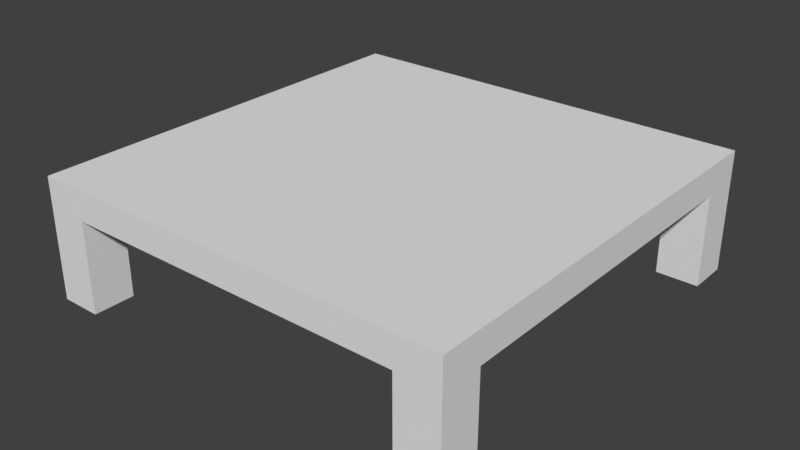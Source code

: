 # Source: table-1.blend  (saved by Blender 2.79.0; exported with 4.5.12 LTS)
import bpy
from mathutils import Matrix  # noqa: F401  (used for matrix-valued properties, if any)

bpy.ops.wm.read_factory_settings(use_empty=True)
scene = bpy.context.scene
scene.name = 'Scene'

# ---- collections
col_collection_1 = bpy.data.collections.new('Collection 1'); scene.collection.children.link(col_collection_1)

# ---- materials (node trees are filled in below, after node groups)
mat_material = bpy.data.materials.new('Material')
mat_material.alpha_threshold = 0.0
mat_material.roughness = 0.5
mat_material.line_color = (0.0, 0.0, 0.0, 1.0)

# ---- material node trees

# ---- world
world_world = bpy.data.worlds.new('World'); scene.world = world_world
world_world.color = (0.05088, 0.05088, 0.05088)
world_world.use_sun_shadow = False
world_world.sun_shadow_jitter_overblur = 0.0
world_world.cycles.sampling_method = 'MANUAL'

# ---- meshes
me_cube = bpy.data.meshes.new('Cube')
me_cube.from_pydata([(1.0, 1.0, -1.0), (1.0, -1.0, -1.0), (-1.0, -1.0, -1.0), (-1.0, 1.0, -1.0), (1.0, 1.0, 1.0), (1.0, -1.0, 1.0), (-1.0, -1.0, 1.0), (-1.0, 1.0, 1.0), (-0.8034, 1.0, -1.0), (-0.8034, -1.0, -1.0), (-0.8034, 1.0, 1.0), (-0.8034, -1.0, 1.0), (0.805, 1.0, -1.0), (0.805, -1.0, -1.0), (0.805, 1.0, 1.0), (0.805, -1.0, 1.0), (1.0, -0.8014, -1.0), (-1.0, -0.8014, -1.0), (1.0, -0.8014, 1.0), (-1.0, -0.8014, 1.0), (-0.8034, -0.8014, 1.0), (-0.8034, -0.8014, -1.0), (0.805, -0.8014, -1.0), (0.805, -0.8014, 1.0), (-1.0, 0.8053, -1.0), (-1.0, 0.8053, 1.0), (-0.8034, 0.8053, -1.0), (0.805, 0.8053, -1.0), (1.0, 0.8053, -1.0), (1.0, 0.8053, 1.0), (-0.8034, 0.8053, 1.0), (0.805, 0.8053, 1.0), (1.0, -0.8014, -1.0), (1.0, -1.0, -1.0), (-0.8034, 1.0, -1.0), (-1.0, 1.0, -1.0), (-1.0, 0.8053, -1.0), (-0.8034, -1.0, 1.0), (-1.0, -1.0, 1.0), (-0.8034, -0.8014, 1.0), (-0.8034, 0.8053, -1.0), (0.805, -1.0, -1.0), (1.0, 1.0, 1.0), (0.805, 1.0, 1.0), (-1.0, -0.8014, 1.0), (0.805, -0.8014, -1.0), (1.0, 0.8053, 1.0), (0.805, 0.8053, 1.0), (1.0, -0.8014, 7.115), (1.0, -1.0, 7.115), (-0.8034, 1.0, 7.115), (-1.0, 1.0, 7.115), (-1.0, 0.8053, 7.115), (0.805, -1.0, 7.115), (0.805, -0.8014, 7.115), (-0.8034, 0.8053, 7.115), (-0.8034, -1.0, 7.115), (-1.0, -1.0, 7.115), (-0.8034, -0.8014, 7.115), (1.0, 1.0, 7.115), (0.805, 1.0, 7.115), (-1.0, -0.8014, 7.115), (1.0, 0.8053, 7.115), (0.805, 0.8053, 7.115)], [], [(21, 9, 2, 17), (13, 22, 45, 41), (16, 18, 5, 1), (9, 11, 6, 2), (24, 25, 7, 3), (10, 8, 3, 7), (14, 12, 8, 10), (13, 15, 11, 9), (23, 20, 11, 15), (22, 13, 9, 21), (8, 26, 40, 34), (39, 44, 61, 58), (1, 5, 15, 13), (4, 0, 12, 14), (29, 31, 23, 18), (28, 16, 22, 27), (27, 22, 21, 26), (31, 30, 20, 23), (2, 6, 19, 17), (28, 29, 18, 16), (30, 25, 19, 20), (26, 21, 17, 24), (11, 20, 39, 37), (38, 37, 56, 57), (0, 4, 29, 28), (14, 10, 30, 31), (12, 27, 26, 8), (0, 28, 27, 12), (6, 11, 37, 38), (17, 19, 25, 24), (7, 25, 52, 51), (32, 33, 41, 45), (34, 40, 36, 35), (23, 15, 53, 54), (29, 4, 42, 46), (24, 3, 35, 36), (20, 19, 44, 39), (31, 29, 46, 47), (1, 13, 41, 33), (14, 31, 47, 43), (4, 14, 43, 42), (16, 1, 33, 32), (22, 16, 32, 45), (26, 24, 36, 40), (3, 8, 34, 35), (19, 6, 38, 44), (48, 54, 53, 49), (50, 51, 52, 55), (58, 61, 57, 56), (59, 60, 63, 62), (37, 39, 58, 56), (46, 42, 59, 62), (30, 10, 50, 55), (43, 47, 63, 60), (18, 23, 54, 48), (42, 43, 60, 59), (5, 18, 48, 49), (15, 5, 49, 53), (47, 46, 62, 63), (25, 30, 55, 52), (44, 38, 57, 61), (10, 7, 51, 50)])
me_cube.materials.append(mat_material)
me_cube.use_remesh_preserve_volume = False
me_cube.use_remesh_preserve_attributes = False
me_cube.use_mirror_vertex_groups = False
me_cube.update()

# ---- objects
ob_table_1 = bpy.data.objects.new('Table-1', me_cube)

# ---- transforms, parenting, visibility, modifiers, constraints
ob_table_1.location = (0.008433, 0.9419, 0.5081)
ob_table_1.rotation_euler = (0.0, -0.0, 1.571)
ob_table_1.scale = (1.0, 1.0, -0.07047)
ob_table_1.lock_rotations_4d = False
ob_table_1.empty_display_type = 'ARROWS'
ob_table_1.lineart.crease_threshold = 0.0

# ---- collection membership
col_collection_1.objects.link(ob_table_1)

# ---- scene / render settings (as saved in the file)
scene.frame_start = 1; scene.frame_end = 250; scene.frame_set(5)
scene.render.engine = 'CYCLES'
scene.render.resolution_percentage = 50
scene.render.dither_intensity = 0.0
scene.cycles.use_denoising = False
scene.cycles.samples = 128
scene.cycles.sampling_pattern = 'TABULATED_SOBOL'
scene.cycles.use_adaptive_sampling = False
scene.cycles.use_light_tree = False
scene.cycles.blur_glossy = 0.0
scene.cycles.sample_clamp_indirect = 0.0
scene.view_settings.view_transform = 'Standard'
bpy.context.view_layer.update()

# ---- added for rendering (the .blend has no active camera and no usable light): camera, sun
cam_auto = bpy.data.cameras.new('AutoCamera')
cam_auto.lens = 50.0
cam_auto.sensor_width = 36.0
cam_auto.clip_end = 1000.0
ob_auto_camera = bpy.data.objects.new('AutoCamera', cam_auto)
scene.collection.objects.link(ob_auto_camera)
ob_auto_camera.location = (2.67831, -2.26199, 2.42856)
ob_auto_camera.rotation_euler = (1.09748, -7.21219e-08, 0.694738)
scene.camera = ob_auto_camera
light_auto_sun = bpy.data.lights.new('AutoSun', 'SUN')
light_auto_sun.energy = 3.0
light_auto_sun.angle = 0.0523599
ob_auto_sun = bpy.data.objects.new('AutoSun', light_auto_sun)
scene.collection.objects.link(ob_auto_sun)
ob_auto_sun.rotation_euler = (0.872665, 0.174533, 0.523599)
bpy.context.view_layer.update()
